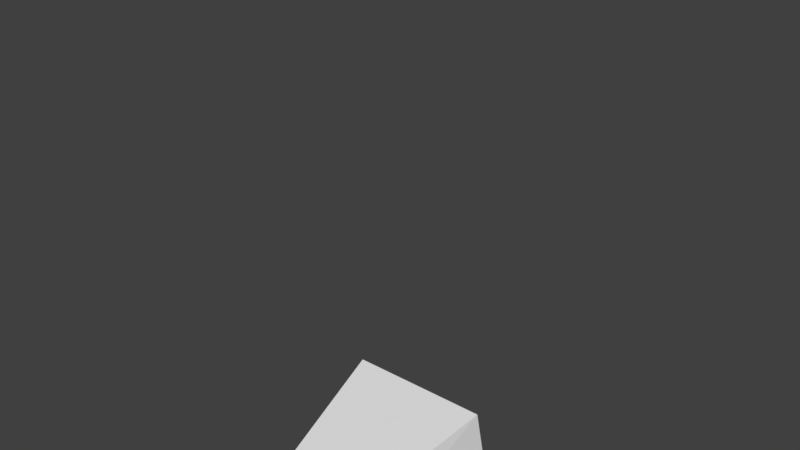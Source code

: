 # Source: hero-actions.blend  (saved by Blender 2.79.0; exported with 4.5.12 LTS)
import bpy
from mathutils import Matrix  # noqa: F401  (used for matrix-valued properties, if any)

bpy.ops.wm.read_factory_settings(use_empty=True)
scene = bpy.context.scene
scene.name = 'Scene'

# ---- collections
col_collection_1 = bpy.data.collections.new('Collection 1'); scene.collection.children.link(col_collection_1)

# ---- world
world_world = bpy.data.worlds.new('World'); scene.world = world_world
world_world.color = (0.05088, 0.05088, 0.05088)
world_world.use_sun_shadow = False
world_world.sun_shadow_jitter_overblur = 0.0
world_world.cycles.sampling_method = 'MANUAL'

# ---- meshes
me_cube_026 = bpy.data.meshes.new('Cube.026')
me_cube_026.from_pydata([(-0.8485, 0.009054, 4.685), (-3.576e-08, 0.6081, 4.813), (-0.6653, 0.01969, 4.977), (3.576e-08, -0.59, 4.557), (2.562e-08, -0.4061, 4.976), (0.8485, 0.009054, 4.685), (-1.295e-17, 0.0583, 6.034), (0.6659, 0.01965, 4.976), (0.2828, -0.3903, 4.6), (0.5657, -0.1906, 4.642), (0.222, -0.2642, 4.976), (0.4439, -0.1223, 4.976), (-0.5657, -0.1906, 4.642), (-0.2828, -0.3903, 4.6), (-0.4435, -0.1222, 4.976), (-0.2218, -0.2642, 4.976), (4.706e-08, -0.2634, 5.424), (-0.5559, -0.1837, 5.472), (0.5559, -0.1837, 5.472)], [(16, 17), (16, 18)], [(0, 2, 6, 1), (1, 6, 7, 5), (8, 10, 4, 3), (12, 14, 2, 0), (5, 7, 11, 9), (4, 10, 11, 7, 6), (2, 14, 15, 4, 6), (9, 11, 10, 8), (3, 4, 15, 13), (13, 15, 14, 12)])
_k = set([(0, 1), (0, 2), (0, 12), (1, 5), (2, 14), (3, 4), (3, 8), (3, 13), (4, 10), (4, 15), (5, 7), (5, 9), (7, 11), (8, 9), (8, 10), (9, 11), (10, 11), (12, 13), (12, 14), (13, 15), (14, 15), (16, 17), (16, 18)])
me_cube_026.attributes.new('sharp_edge', 'BOOLEAN', 'EDGE').data.foreach_set('value', [ (min(e.vertices), max(e.vertices)) in _k for e in me_cube_026.edges])
me_cube_026.use_remesh_preserve_volume = False
me_cube_026.use_remesh_preserve_attributes = False
me_cube_026.use_mirror_vertex_groups = False
me_cube_026.update()
me_cube_025 = bpy.data.meshes.new('Cube.025')
me_cube_025.from_pydata([(-0.9233, 0.733, 4.719), (-0.8553, -0.717, 4.472), (-0.5453, -0.3068, 2.778), (0.5453, -0.3068, 2.778), (0.8553, -0.717, 4.472), (0.5998, 0.3228, 2.812), (-0.5998, 0.3228, 2.812), (0.9233, 0.733, 4.719)], [], [(1, 4, 7, 0), (1, 2, 3, 4), (7, 5, 6, 0), (4, 3, 5, 7), (0, 6, 2, 1)])
me_cube_025.use_remesh_preserve_volume = False
me_cube_025.use_remesh_preserve_attributes = False
me_cube_025.use_mirror_vertex_groups = False
me_cube_025.update()
me_cube_024 = bpy.data.meshes.new('Cube.024')
me_cube_024.from_pydata([(0.6859, -1.038, 0.001031), (0.0541, -1.038, 0.001031), (0.6859, 0.314, 0.001031), (0.0541, 0.314, 0.001031), (0.6859, -1.038, -0.03897), (0.0541, -1.038, -0.03897), (0.6859, 0.314, -0.03897), (0.0541, 0.314, -0.03897)], [], [(3, 1, 0, 2), (7, 6, 4, 5)])
me_cube_024.use_remesh_preserve_volume = False
me_cube_024.use_remesh_preserve_attributes = False
me_cube_024.use_mirror_vertex_groups = False
me_cube_024.update()
me_cube_023 = bpy.data.meshes.new('Cube.023')
me_cube_023.from_pydata([(0.565, -0.06195, 0.201), (0.565, 0.03805, 1.371), (0.175, -0.06195, 0.201), (0.175, -0.06195, 1.371), (0.565, -0.06195, 1.371), (0.175, 0.03805, 1.371), (0.175, 0.03805, 0.201), (0.565, 0.03805, 0.201)], [], [(0, 4, 3, 2), (7, 6, 5, 1)])
me_cube_023.use_remesh_preserve_volume = False
me_cube_023.use_remesh_preserve_attributes = False
me_cube_023.use_mirror_vertex_groups = False
me_cube_023.update()
me_cube_022 = bpy.data.meshes.new('Cube.022')
me_cube_022.from_pydata([(0.175, -0.06195, 2.671), (0.175, -0.06195, 1.501), (0.565, -0.06195, 1.501), (0.565, -0.06195, 2.671), (0.565, 0.03805, 2.671), (0.175, 0.03805, 2.671), (0.175, 0.03805, 1.501), (0.565, 0.03805, 1.501)], [], [(0, 1, 2, 3), (5, 4, 7, 6)])
me_cube_022.use_remesh_preserve_volume = False
me_cube_022.use_remesh_preserve_attributes = False
me_cube_022.use_mirror_vertex_groups = False
me_cube_022.update()
me_cube_029 = bpy.data.meshes.new('Cube.029')
me_cube_029.from_pydata([(-0.0541, 0.314, -0.03897), (-0.6859, 0.314, -0.03897), (-0.0541, -1.038, -0.03897), (-0.6859, -1.038, -0.03897), (-0.0541, 0.314, 0.001031), (-0.6859, 0.314, 0.001031), (-0.0541, -1.038, 0.001031), (-0.6859, -1.038, 0.001031)], [], [(0, 2, 3, 1), (4, 5, 7, 6)])
me_cube_029.use_remesh_preserve_volume = False
me_cube_029.use_remesh_preserve_attributes = False
me_cube_029.use_mirror_vertex_groups = False
me_cube_029.update()
me_cube_028 = bpy.data.meshes.new('Cube.028')
me_cube_028.from_pydata([(-0.565, 0.03805, 0.201), (-0.175, 0.03805, 0.201), (-0.175, 0.03805, 1.371), (-0.565, -0.06195, 1.371), (-0.175, -0.06195, 1.371), (-0.175, -0.06195, 0.201), (-0.565, 0.03805, 1.371), (-0.565, -0.06195, 0.201)], [], [(0, 6, 2, 1), (7, 5, 4, 3)])
me_cube_028.use_remesh_preserve_volume = False
me_cube_028.use_remesh_preserve_attributes = False
me_cube_028.use_mirror_vertex_groups = False
me_cube_028.update()
me_cube_027 = bpy.data.meshes.new('Cube.027')
me_cube_027.from_pydata([(-0.565, 0.03805, 1.501), (-0.175, 0.03805, 1.501), (-0.175, 0.03805, 2.671), (-0.565, 0.03805, 2.671), (-0.565, -0.06195, 2.671), (-0.565, -0.06195, 1.501), (-0.175, -0.06195, 1.501), (-0.175, -0.06195, 2.671)], [], [(2, 1, 0, 3), (7, 4, 5, 6)])
me_cube_027.use_remesh_preserve_volume = False
me_cube_027.use_remesh_preserve_attributes = False
me_cube_027.use_mirror_vertex_groups = False
me_cube_027.update()
me_cube_020 = bpy.data.meshes.new('Cube.020')
me_cube_020.from_pydata([(-0.935, 0.03805, 3.941), (-2.905, 0.03805, 4.331), (-2.905, 0.03805, 3.941), (-0.935, 0.03805, 4.331), (-0.935, -0.06195, 3.941), (-2.905, -0.06195, 4.331), (-2.905, -0.06195, 3.941), (-0.935, -0.06195, 4.331)], [], [(7, 5, 6, 4), (3, 0, 2, 1)])
me_cube_020.use_remesh_preserve_volume = False
me_cube_020.use_remesh_preserve_attributes = False
me_cube_020.use_mirror_vertex_groups = False
me_cube_020.update()
me_cube_021 = bpy.data.meshes.new('Cube.021')
me_cube_021.from_pydata([(3.53, -0.1601, 3.776), (3.008, -0.1333, 4.158), (3.677, -0.1429, 4.525), (3.008, -0.03332, 4.158), (3.53, -0.0601, 3.776), (3.677, -0.04287, 4.525)], [], [(4, 3, 5), (0, 2, 1)])
me_cube_021.use_remesh_preserve_volume = False
me_cube_021.use_remesh_preserve_attributes = False
me_cube_021.use_mirror_vertex_groups = False
me_cube_021.update()
me_cube_019 = bpy.data.meshes.new('Cube.019')
me_cube_019.from_pydata([(0.935, -0.06195, 4.331), (2.905, -0.06195, 3.941), (2.905, -0.06195, 4.331), (0.935, -0.06195, 3.941), (0.935, 0.03805, 4.331), (2.905, 0.03805, 3.941), (2.905, 0.03805, 4.331), (0.935, 0.03805, 3.941)], [], [(4, 6, 5, 7), (0, 3, 1, 2)])
me_cube_019.use_remesh_preserve_volume = False
me_cube_019.use_remesh_preserve_attributes = False
me_cube_019.use_mirror_vertex_groups = False
me_cube_019.update()
me_cube_001 = bpy.data.meshes.new('Cube.001')
me_cube_001.from_pydata([(-3.677, -0.04287, 4.525), (-3.53, -0.0601, 3.776), (-3.008, -0.03332, 4.158), (-3.677, -0.1429, 4.525), (-3.008, -0.1333, 4.158), (-3.53, -0.1601, 3.776)], [], [(5, 4, 3), (1, 0, 2)])
me_cube_001.use_remesh_preserve_volume = False
me_cube_001.use_remesh_preserve_attributes = False
me_cube_001.use_mirror_vertex_groups = False
me_cube_001.update()
arm_armature = bpy.data.armatures.new('Armature')  # bones are not reproduced

# ---- objects
ob_armature = bpy.data.objects.new('Armature', arm_armature)
ob_head = bpy.data.objects.new('head', me_cube_026)
ob_body = bpy.data.objects.new('body', me_cube_025)
ob_foot = bpy.data.objects.new('foot', me_cube_024)
ob_cube_006 = bpy.data.objects.new('Cube.006', me_cube_023)
ob_leg = bpy.data.objects.new('leg', me_cube_022)
ob_cube_010 = bpy.data.objects.new('Cube.010', me_cube_029)
ob_cube_009 = bpy.data.objects.new('Cube.009', me_cube_028)
ob_cube_008 = bpy.data.objects.new('Cube.008', me_cube_027)
ob_cube_007 = bpy.data.objects.new('Cube.007', me_cube_020)
ob_hand = bpy.data.objects.new('hand', me_cube_021)
ob_arm = bpy.data.objects.new('arm', me_cube_019)
ob_cube_004 = bpy.data.objects.new('Cube.004', me_cube_001)

# ---- transforms, parenting, visibility, modifiers, constraints
ob_armature.location = (0.0, 0.0, 0.0)
ob_armature.show_in_front = True
ob_armature.lineart.crease_threshold = 0.0
ob_head.parent = ob_armature
ob_head.matrix_parent_inverse = Matrix(((1.0, 0.0, 0.0, -0.0), (0.0, 0.0, 1.0, -6.885), (0.0, -1.0, 0.0, 0.009054), (0.0, 0.0, 0.0, 1.0)))
ob_head.location = (0.0, 0.0, 0.0)
ob_head.lineart.crease_threshold = 0.0
ob_body.parent = ob_armature
ob_body.matrix_parent_inverse = Matrix(((1.0, 0.0, 0.0, -0.0), (0.0, 0.0, 1.0, -4.295), (0.0, -1.0, 0.0, 0.007959), (0.0, 0.0, 0.0, 1.0)))
ob_body.location = (0.0, 0.0, 0.0)
ob_body.lineart.crease_threshold = 0.0
ob_foot.parent = ob_armature
ob_foot.matrix_parent_inverse = Matrix(((-1.0, 0.0, 7.059e-08, 0.37), (-9.313e-10, -1.0, 1.628e-08, -1.038), (6.967e-08, 0.0, 1.0, 0.01897), (0.0, 0.0, 0.0, 1.0)))
ob_foot.location = (0.0, 0.0, 0.0)
ob_foot.lineart.crease_threshold = 0.0
ob_cube_006.parent = ob_armature
ob_cube_006.matrix_parent_inverse = Matrix(((0.9999, 0.0105, 1.288e-07, -0.3699), (1.288e-07, 1.909e-14, -1.0, 0.201), (-0.0105, 0.9999, -1.352e-09, 0.01584), (0.0, 0.0, 0.0, 1.0)))
ob_cube_006.location = (0.0, 0.0, 0.0)
ob_cube_006.lineart.crease_threshold = 0.0
ob_leg.parent = ob_armature
ob_leg.matrix_parent_inverse = Matrix(((1.0, -1.51e-07, 2.533e-07, -0.37), (2.547e-07, -1.923e-14, -1.0, 1.501), (1.51e-07, 1.0, 0.0, 0.01195), (0.0, 0.0, 0.0, 1.0)))
ob_leg.location = (0.0, 0.0, 0.0)
ob_leg.lineart.crease_threshold = 0.0
ob_cube_010.parent = ob_armature
ob_cube_010.matrix_parent_inverse = Matrix(((-1.0, 0.0, -7.059e-08, -0.37), (9.313e-10, -1.0, 1.628e-08, -1.038), (-6.967e-08, 0.0, 1.0, 0.01897), (0.0, 0.0, 0.0, 1.0)))
ob_cube_010.location = (0.0, 0.0, 0.0)
ob_cube_010.lineart.crease_threshold = 0.0
ob_cube_009.parent = ob_armature
ob_cube_009.matrix_parent_inverse = Matrix(((0.9999, -0.0105, -1.288e-07, 0.3699), (-1.288e-07, 1.909e-14, -1.0, 0.201), (0.0105, 0.9999, -1.352e-09, 0.01584), (0.0, 0.0, 0.0, 1.0)))
ob_cube_009.location = (0.0, 0.0, 0.0)
ob_cube_009.lineart.crease_threshold = 0.0
ob_cube_008.parent = ob_armature
ob_cube_008.matrix_parent_inverse = Matrix(((1.0, 1.51e-07, -2.533e-07, 0.37), (-2.547e-07, -1.923e-14, -1.0, 1.501), (-1.51e-07, 1.0, 0.0, 0.01195), (0.0, 0.0, 0.0, 1.0)))
ob_cube_008.location = (0.0, 0.0, 0.0)
ob_cube_008.lineart.crease_threshold = 0.0
ob_cube_007.parent = ob_armature
ob_cube_007.matrix_parent_inverse = Matrix(((-4.657e-10, 1.0, -4.377e-08, 0.01195), (-1.0, 0.0, 0.0, -2.905), (0.0, 4.371e-08, 1.0, -4.136), (0.0, 0.0, 0.0, 1.0)))
ob_cube_007.location = (0.0, 0.0, 0.0)
ob_cube_007.lineart.crease_threshold = 0.0
ob_hand.parent = ob_armature
ob_hand.matrix_parent_inverse = Matrix(((6.211e-10, -1.0, 0.0, -0.08332), (1.0, 0.0, 0.0, -4.108), (-6.196e-08, 0.0, 1.0, -4.158), (0.0, 0.0, 0.0, 1.0)))
ob_hand.location = (0.0, 0.0, 0.0)
ob_hand.lineart.crease_threshold = 0.0
ob_arm.parent = ob_armature
ob_arm.matrix_parent_inverse = Matrix(((-4.657e-10, -1.0, 4.377e-08, -0.01195), (1.0, 0.0, 0.0, -2.905), (0.0, 4.371e-08, 1.0, -4.136), (0.0, 0.0, 0.0, 1.0)))
ob_arm.location = (0.0, 0.0, 0.0)
ob_arm.lineart.crease_threshold = 0.0
ob_cube_004.parent = ob_armature
ob_cube_004.matrix_parent_inverse = Matrix(((6.211e-10, 1.0, 0.0, 0.08332), (-1.0, 0.0, 0.0, -4.108), (6.196e-08, 0.0, 1.0, -4.158), (0.0, 0.0, 0.0, 1.0)))
ob_cube_004.location = (0.0, 0.0, 0.0)
ob_cube_004.lineart.crease_threshold = 0.0

# ---- collection membership
col_collection_1.objects.link(ob_armature)
col_collection_1.objects.link(ob_head)
col_collection_1.objects.link(ob_body)
col_collection_1.objects.link(ob_foot)
col_collection_1.objects.link(ob_cube_006)
col_collection_1.objects.link(ob_leg)
col_collection_1.objects.link(ob_cube_010)
col_collection_1.objects.link(ob_cube_009)
col_collection_1.objects.link(ob_cube_008)
col_collection_1.objects.link(ob_cube_007)
col_collection_1.objects.link(ob_hand)
col_collection_1.objects.link(ob_arm)
col_collection_1.objects.link(ob_cube_004)

# ---- scene / render settings (as saved in the file)
scene.frame_start = 1; scene.frame_end = 280; scene.frame_set(248)
scene.render.engine = 'BLENDER_EEVEE_NEXT'
scene.render.resolution_percentage = 50
scene.render.fps = 60
scene.render.dither_intensity = 0.0
scene.cycles.use_denoising = False
scene.cycles.samples = 128
scene.cycles.sampling_pattern = 'TABULATED_SOBOL'
scene.cycles.use_adaptive_sampling = False
scene.cycles.use_light_tree = False
scene.cycles.blur_glossy = 0.0
scene.cycles.sample_clamp_indirect = 0.0
scene.view_settings.view_transform = 'Standard'
bpy.context.view_layer.update()

# ---- added for rendering (the .blend has no active camera and no usable light): camera, sun
cam_auto = bpy.data.cameras.new('AutoCamera')
cam_auto.lens = 50.0
cam_auto.sensor_width = 36.0
cam_auto.clip_end = 1000.0
ob_auto_camera = bpy.data.objects.new('AutoCamera', cam_auto)
scene.collection.objects.link(ob_auto_camera)
ob_auto_camera.location = (6.65163, -8.12912, 8.275)
ob_auto_camera.rotation_euler = (1.09748, -7.21219e-08, 0.694738)
scene.camera = ob_auto_camera
light_auto_sun = bpy.data.lights.new('AutoSun', 'SUN')
light_auto_sun.energy = 3.0
light_auto_sun.angle = 0.0523599
ob_auto_sun = bpy.data.objects.new('AutoSun', light_auto_sun)
scene.collection.objects.link(ob_auto_sun)
ob_auto_sun.rotation_euler = (0.872665, 0.174533, 0.523599)
bpy.context.view_layer.update()
